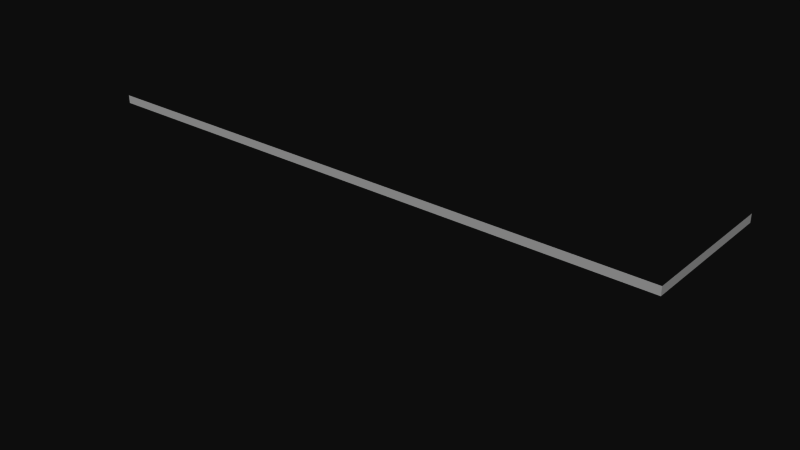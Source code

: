 # Source: ebgb_fence_a.blend  (saved by Blender 2.79.0; exported with 4.5.12 LTS)
import bpy
from mathutils import Matrix  # noqa: F401  (used for matrix-valued properties, if any)

bpy.ops.wm.read_factory_settings(use_empty=True)
scene = bpy.context.scene
scene.name = 'Scene'

# ---- collections
col_collection_1 = bpy.data.collections.new('Collection 1'); scene.collection.children.link(col_collection_1)
col_collection_1.hide_render = True
col_collection_1.hide_viewport = True
col_collection_2 = bpy.data.collections.new('Collection 2'); scene.collection.children.link(col_collection_2)

# ---- materials (node trees are filled in below, after node groups)
mat_fence = bpy.data.materials.new('Fence')
mat_fence.alpha_threshold = 0.0
mat_fence.diffuse_color = (0.0006093, 0.01739, 0.0, 1.0)
mat_fence.specular_color = (0.0, 0.0, 0.0)
mat_fence.roughness = 0.5
mat_fence.specular_intensity = 0.0
mat_fence.line_color = (0.0, 0.0, 0.0, 1.0)
mat_material = bpy.data.materials.new('Material')
mat_material.alpha_threshold = 0.0
mat_material.preview_render_type = 'FLAT'
mat_material.roughness = 0.5
mat_material.specular_intensity = 0.0
mat_material.line_color = (0.0, 0.0, 0.0, 1.0)

# ---- material node trees

# ---- world
world_world = bpy.data.worlds.new('World'); scene.world = world_world
world_world.color = (0.05088, 0.05088, 0.05088)
world_world.use_sun_shadow = False
world_world.sun_shadow_jitter_overblur = 0.0
world_world.cycles.sampling_method = 'NONE'
world_world.cycles.sample_map_resolution = 256

# ---- meshes
me_cube_002 = bpy.data.meshes.new('Cube.002')
me_cube_002.from_pydata([(0.025, 0.025, -0.025), (0.025, -0.025, -0.025), (-0.025, -0.025, -0.025), (-0.025, 0.025, -0.025), (0.025, 0.025, 2.005), (0.025, -0.025, 2.005), (-0.025, -0.025, 2.005), (-0.025, 0.025, 2.005)], [], [(4, 7, 6, 5), (0, 4, 5, 1), (1, 5, 6, 2), (2, 6, 7, 3), (4, 0, 3, 7)])
me_cube_002.materials.append(mat_fence)
me_cube_002.use_remesh_preserve_volume = False
me_cube_002.use_remesh_preserve_attributes = False
me_cube_002.use_mirror_vertex_groups = False
me_cube_002.update()
me_cube_001 = bpy.data.meshes.new('Cube.001')
me_cube_001.from_pydata([(0.025, 0.025, -0.025), (0.025, -0.025, -0.025), (-0.025, -0.025, -0.025), (-0.025, 0.025, -0.025), (0.025, 0.025, 2.005), (0.025, -0.025, 2.005), (-0.025, -0.025, 2.005), (-0.025, 0.025, 2.005)], [], [(4, 7, 6, 5), (0, 4, 5, 1), (1, 5, 6, 2), (2, 6, 7, 3), (4, 0, 3, 7)])
me_cube_001.materials.append(mat_fence)
me_cube_001.use_remesh_preserve_volume = False
me_cube_001.use_remesh_preserve_attributes = False
me_cube_001.use_mirror_vertex_groups = False
me_cube_001.update()
me_plane = bpy.data.meshes.new('Plane')
me_plane.from_pydata([(139.1, 1.0, 0.0), (139.1, -1.0, 0.0), (-1.0, -1.0, 0.0), (-1.0, 1.0, 0.0), (139.1, -1.0, -35.01), (139.1, 1.0, -35.01)], [], [(0, 3, 2, 1), (0, 1, 4, 5)])
_uv = me_plane.uv_layers.new(name='UVTex')
_uv.uv.foreach_set('vector', [-862.0, -12.0, 863.0, -12.0, 863.0, 13.0, -862.0, 13.0, -195.5, 13.0, -195.5, -12.0, 196.5, -12.0, 196.5, 13.0])
me_plane.materials.append(mat_material)
me_plane.use_remesh_preserve_volume = False
me_plane.use_remesh_preserve_attributes = False
me_plane.use_mirror_vertex_groups = False
me_plane.update()
me_plane_001 = bpy.data.meshes.new('Plane.001')
me_plane_001.from_pydata([(139.1, 1.0, 0.0), (139.1, -1.0, 0.0), (-1.0, -1.0, 0.0), (-1.0, 1.0, 0.0), (139.1, -1.0, -35.01), (139.1, 1.0, -35.01)], [], [(0, 3, 2, 1), (0, 1, 4, 5)])
_uv = me_plane_001.uv_layers.new(name='UVTex')
_uv.uv.foreach_set('vector', [-45.0, 0.0, 1.0, 0.0, 1.0, 1.0, -45.0, 1.0, -10.0, 1.0, -10.0, 0.0, 1.0, 0.0, 1.0, 1.0])
me_plane_001.materials.append(mat_material)
me_plane_001.use_remesh_preserve_volume = False
me_plane_001.use_remesh_preserve_attributes = False
me_plane_001.use_mirror_vertex_groups = False
me_plane_001.update()

# ---- objects
ob_cube_001 = bpy.data.objects.new('Cube.001', me_cube_002)
ob_cube = bpy.data.objects.new('Cube', me_cube_001)
ob_fence_001 = bpy.data.objects.new('Fence.001', me_plane)
ob_fence = bpy.data.objects.new('Fence', me_plane_001)

# ---- transforms, parenting, visibility, modifiers, constraints
ob_cube_001.location = (140.0, 2.207, 0.025)
ob_cube_001.rotation_euler = (0.0, -0.0, 1.571)
ob_cube_001.lineart.crease_threshold = 0.0
_m = ob_cube_001.modifiers.new('Array', 'ARRAY')
_m.count = 12
_m.constant_offset_displace = (0.0, 0.0, 0.0)
_m.relative_offset_displace = (59.6, 0.0, 0.0)
ob_cube.location = (0.0, 0.0, 0.025)
ob_cube.lineart.crease_threshold = 0.0
_m = ob_cube.modifiers.new('Array', 'ARRAY')
_m.count = 48
_m.constant_offset_displace = (0.0, 0.0, 0.0)
_m.relative_offset_displace = (59.6, 0.0, 0.0)
ob_fence_001.location = (1.0, 0.0, 1.0)
ob_fence_001.rotation_euler = (1.571, -0.0, -0.0)
ob_fence_001.lineart.crease_threshold = 0.0
ob_fence.location = (1.0, 0.0, 1.0)
ob_fence.rotation_euler = (1.571, -0.0, -0.0)
ob_fence.lineart.crease_threshold = 0.0

# ---- collection membership
col_collection_1.objects.link(ob_cube_001)
col_collection_1.objects.link(ob_cube)
col_collection_1.objects.link(ob_fence_001)
col_collection_2.objects.link(ob_fence)

# ---- scene / render settings (as saved in the file)
scene.frame_start = 1; scene.frame_end = 250; scene.frame_set(1)
scene.render.engine = 'BLENDER_EEVEE_NEXT'
scene.render.image_settings.color_mode = 'RGB'
scene.render.image_settings.compression = 90
scene.render.resolution_percentage = 50
scene.render.dither_intensity = 0.0
scene.render.bake_margin = 2
scene.render.bake_bias = 0.0
scene.cycles.use_denoising = False
scene.cycles.samples = 10
scene.cycles.sampling_pattern = 'TABULATED_SOBOL'
scene.cycles.light_sampling_threshold = 0.0
scene.cycles.use_adaptive_sampling = False
scene.cycles.use_light_tree = False
scene.cycles.blur_glossy = 0.0
scene.cycles.volume_bounces = 1
scene.cycles.pixel_filter_type = 'GAUSSIAN'
scene.cycles.sample_clamp_indirect = 0.0
scene.view_settings.view_transform = 'Raw'
bpy.context.view_layer.update()

# ---- added for rendering (the .blend has no active camera and no usable light): camera, sun
cam_auto = bpy.data.cameras.new('AutoCamera')
cam_auto.lens = 50.0
cam_auto.sensor_width = 36.0
cam_auto.clip_end = 2439.04
ob_auto_camera = bpy.data.objects.new('AutoCamera', cam_auto)
scene.collection.objects.link(ob_auto_camera)
ob_auto_camera.location = (208.504, -149.768, 94.6796)
ob_auto_camera.rotation_euler = (1.09748, -7.21219e-08, 0.694738)
scene.camera = ob_auto_camera
light_auto_sun = bpy.data.lights.new('AutoSun', 'SUN')
light_auto_sun.energy = 3.0
light_auto_sun.angle = 0.0523599
ob_auto_sun = bpy.data.objects.new('AutoSun', light_auto_sun)
scene.collection.objects.link(ob_auto_sun)
ob_auto_sun.rotation_euler = (0.872665, 0.174533, 0.523599)
bpy.context.view_layer.update()
